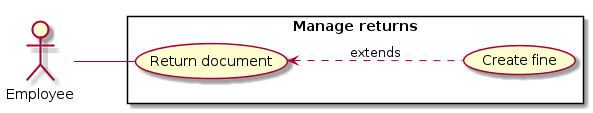

The diagram above was rendered by PlantUML. Its source (embedded in the PNG):
@startuml
left to right direction

actor Employee as E

rectangle "Manage returns" {
  usecase "Return document" as R
  usecase "Create fine" as F
}

E -- R
R <-. F : extends
@enduml